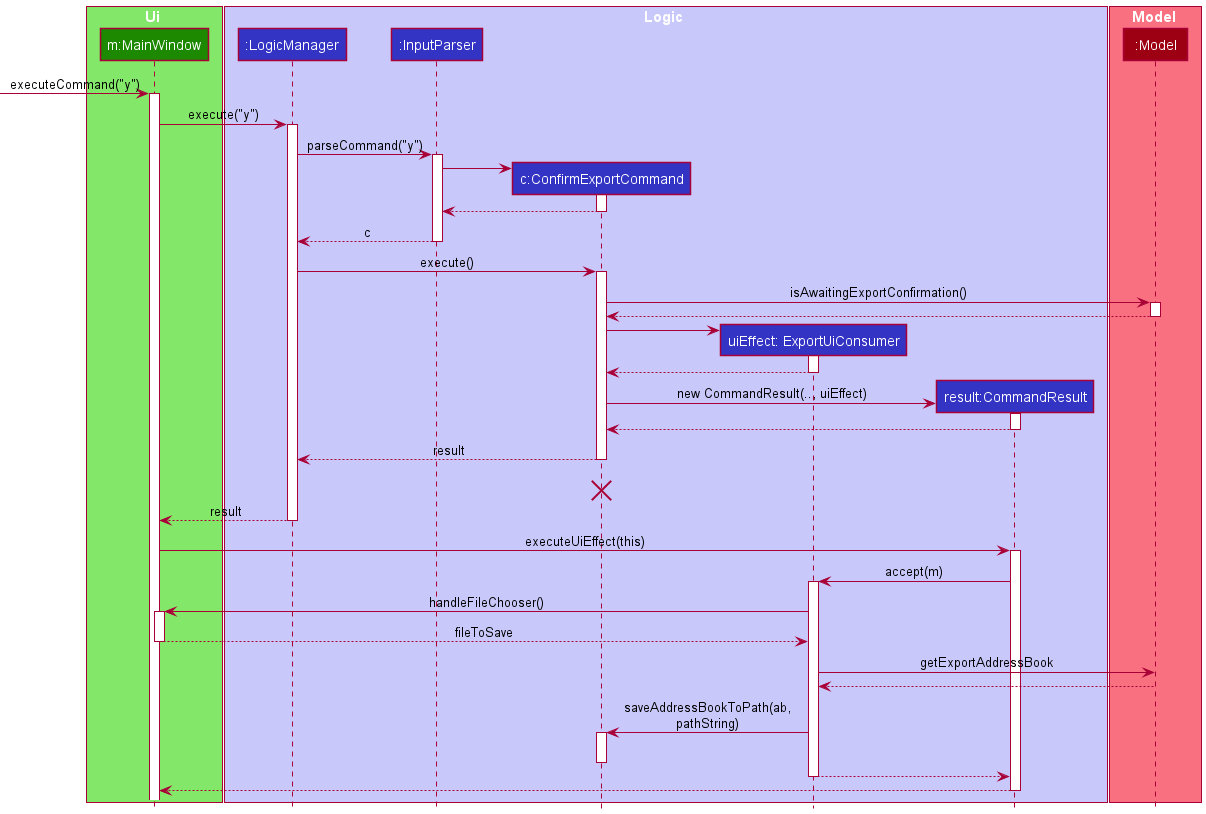

The diagram above was rendered by PlantUML. Its source (embedded in the PNG):
@startuml
!include style.puml

box Ui UI_COLOR_T1
participant "m:MainWindow" as MainWindow UI_COLOR
end box

box Logic LOGIC_COLOR_T1
participant ":LogicManager" as LogicManager LOGIC_COLOR
participant ":InputParser" as InputParser LOGIC_COLOR
participant "c:ConfirmExportCommand" as ConfirmExportCommand LOGIC_COLOR
participant "uiEffect: ExportUiConsumer" as UiConsumer LOGIC_COLOR
participant "result:CommandResult" as CommandResult LOGIC_COLOR
end box

box Model MODEL_COLOR_T1
participant ":Model" as Model MODEL_COLOR
end box

[-> MainWindow : executeCommand("y")
activate MainWindow

MainWindow -> LogicManager : execute("y")
activate LogicManager

LogicManager -> InputParser : parseCommand("y")
activate InputParser

create ConfirmExportCommand
InputParser -> ConfirmExportCommand
activate ConfirmExportCommand

ConfirmExportCommand --> InputParser
deactivate ConfirmExportCommand

InputParser --> LogicManager : c
deactivate InputParser

LogicManager -> ConfirmExportCommand : execute()
activate ConfirmExportCommand

ConfirmExportCommand -> Model : isAwaitingExportConfirmation()
activate Model
Model --> ConfirmExportCommand
deactivate Model

create UiConsumer
ConfirmExportCommand -> UiConsumer
activate UiConsumer
UiConsumer --> ConfirmExportCommand
deactivate UiConsumer

create CommandResult
ConfirmExportCommand -> CommandResult : new CommandResult(.., uiEffect)
activate CommandResult

CommandResult --> ConfirmExportCommand
deactivate CommandResult
ConfirmExportCommand --> LogicManager : result
deactivate ConfirmExportCommand
ConfirmExportCommand -[hidden]-> LogicManager : result
destroy ConfirmExportCommand

MainWindow<--LogicManager : result
deactivate LogicManager

MainWindow -> CommandResult : executeUiEffect(this)
activate CommandResult

CommandResult -> UiConsumer : accept(m)
activate UiConsumer

UiConsumer -> MainWindow : handleFileChooser()
activate MainWindow

MainWindow --> UiConsumer :fileToSave
deactivate MainWindow

UiConsumer -> Model : getExportAddressBook
Model --> UiConsumer

UiConsumer -> ConfirmExportCommand : saveAddressBookToPath(ab,\npathString)
activate ConfirmExportCommand
deactivate ConfirmExportCommand

UiConsumer --> CommandResult
deactivate UiConsumer

CommandResult --> MainWindow
deactivate CommandResult


@enduml